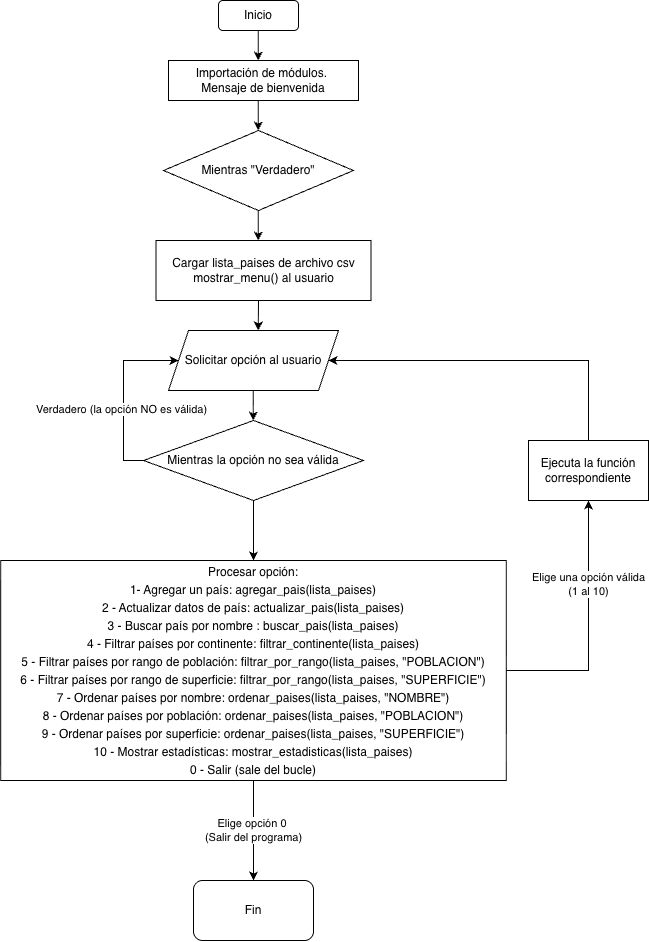

The diagram above was exported from draw.io. Its source (the exported page's mxGraphModel, read from the mxfile embedded in the PNG):
<mxGraphModel dx="1188" dy="667" grid="1" gridSize="10" guides="1" tooltips="1" connect="1" arrows="1" fold="1" page="1" pageScale="1" pageWidth="850" pageHeight="1100" math="0" shadow="0">
  <root>
    <mxCell id="0" />
    <mxCell id="1" parent="0" />
    <mxCell id="JorbE-ZOUVPCgxdZglsE-1" value="Inicio" style="rounded=1;whiteSpace=wrap;html=1;" parent="1" vertex="1">
      <mxGeometry x="370" y="10" width="80" height="30" as="geometry" />
    </mxCell>
    <mxCell id="JorbE-ZOUVPCgxdZglsE-2" value="Importación de módulos.&amp;nbsp;&lt;div&gt;Mensaje de bienvenida&lt;/div&gt;" style="rounded=0;whiteSpace=wrap;html=1;" parent="1" vertex="1">
      <mxGeometry x="320" y="70" width="190" height="40" as="geometry" />
    </mxCell>
    <mxCell id="JorbE-ZOUVPCgxdZglsE-3" value="Mientras &quot;Verdadero&quot;" style="rhombus;whiteSpace=wrap;html=1;" parent="1" vertex="1">
      <mxGeometry x="315" y="140" width="190" height="80" as="geometry" />
    </mxCell>
    <mxCell id="JorbE-ZOUVPCgxdZglsE-4" value="Cargar lista_paises de archivo csv&lt;div&gt;mostrar_menu() al usuario&lt;/div&gt;" style="rounded=0;whiteSpace=wrap;html=1;" parent="1" vertex="1">
      <mxGeometry x="307.5" y="250" width="215" height="60" as="geometry" />
    </mxCell>
    <mxCell id="JorbE-ZOUVPCgxdZglsE-6" value="Solicitar opción al usuario" style="shape=parallelogram;perimeter=parallelogramPerimeter;whiteSpace=wrap;html=1;fixedSize=1;" parent="1" vertex="1">
      <mxGeometry x="320" y="340" width="170" height="60" as="geometry" />
    </mxCell>
    <mxCell id="JorbE-ZOUVPCgxdZglsE-17" style="edgeStyle=orthogonalEdgeStyle;rounded=0;orthogonalLoop=1;jettySize=auto;html=1;exitX=0;exitY=0.5;exitDx=0;exitDy=0;" parent="1" source="JorbE-ZOUVPCgxdZglsE-7" target="JorbE-ZOUVPCgxdZglsE-6" edge="1">
      <mxGeometry relative="1" as="geometry">
        <mxPoint x="294.80952380952374" y="360" as="targetPoint" />
        <Array as="points">
          <mxPoint x="275" y="470" />
          <mxPoint x="275" y="370" />
        </Array>
      </mxGeometry>
    </mxCell>
    <mxCell id="JorbE-ZOUVPCgxdZglsE-18" value="Verdadero (la opción NO es válida)" style="edgeLabel;html=1;align=center;verticalAlign=middle;resizable=0;points=[];" parent="JorbE-ZOUVPCgxdZglsE-17" vertex="1" connectable="0">
      <mxGeometry x="-0.1831" y="2" relative="1" as="geometry">
        <mxPoint as="offset" />
      </mxGeometry>
    </mxCell>
    <mxCell id="JorbE-ZOUVPCgxdZglsE-20" value="" style="edgeStyle=orthogonalEdgeStyle;rounded=0;orthogonalLoop=1;jettySize=auto;html=1;" parent="1" source="JorbE-ZOUVPCgxdZglsE-7" target="JorbE-ZOUVPCgxdZglsE-19" edge="1">
      <mxGeometry relative="1" as="geometry" />
    </mxCell>
    <mxCell id="JorbE-ZOUVPCgxdZglsE-7" value="Mientras la opción no sea válida" style="rhombus;whiteSpace=wrap;html=1;" parent="1" vertex="1">
      <mxGeometry x="295" y="430" width="220" height="80" as="geometry" />
    </mxCell>
    <mxCell id="JorbE-ZOUVPCgxdZglsE-8" value="" style="endArrow=classic;html=1;rounded=0;" parent="1" edge="1">
      <mxGeometry width="50" height="50" relative="1" as="geometry">
        <mxPoint x="409.76" y="40" as="sourcePoint" />
        <mxPoint x="409.76" y="70" as="targetPoint" />
      </mxGeometry>
    </mxCell>
    <mxCell id="JorbE-ZOUVPCgxdZglsE-9" value="" style="endArrow=classic;html=1;rounded=0;" parent="1" edge="1">
      <mxGeometry width="50" height="50" relative="1" as="geometry">
        <mxPoint x="409.76" y="110" as="sourcePoint" />
        <mxPoint x="409.76" y="140" as="targetPoint" />
      </mxGeometry>
    </mxCell>
    <mxCell id="JorbE-ZOUVPCgxdZglsE-10" value="" style="endArrow=classic;html=1;rounded=0;" parent="1" edge="1">
      <mxGeometry width="50" height="50" relative="1" as="geometry">
        <mxPoint x="409.76" y="220" as="sourcePoint" />
        <mxPoint x="409.76" y="250" as="targetPoint" />
      </mxGeometry>
    </mxCell>
    <mxCell id="JorbE-ZOUVPCgxdZglsE-11" value="" style="endArrow=classic;html=1;rounded=0;" parent="1" edge="1">
      <mxGeometry width="50" height="50" relative="1" as="geometry">
        <mxPoint x="410" y="310" as="sourcePoint" />
        <mxPoint x="409.76" y="340" as="targetPoint" />
      </mxGeometry>
    </mxCell>
    <mxCell id="JorbE-ZOUVPCgxdZglsE-12" value="" style="endArrow=classic;html=1;rounded=0;" parent="1" edge="1">
      <mxGeometry width="50" height="50" relative="1" as="geometry">
        <mxPoint x="404.76" y="400" as="sourcePoint" />
        <mxPoint x="404.76" y="430" as="targetPoint" />
      </mxGeometry>
    </mxCell>
    <mxCell id="JorbE-ZOUVPCgxdZglsE-23" value="" style="edgeStyle=orthogonalEdgeStyle;rounded=0;orthogonalLoop=1;jettySize=auto;html=1;" parent="1" source="JorbE-ZOUVPCgxdZglsE-19" target="JorbE-ZOUVPCgxdZglsE-22" edge="1">
      <mxGeometry relative="1" as="geometry" />
    </mxCell>
    <mxCell id="JorbE-ZOUVPCgxdZglsE-24" value="Elige una opción válida &lt;br&gt;(1 al 10)" style="edgeLabel;html=1;align=center;verticalAlign=middle;resizable=0;points=[];" parent="JorbE-ZOUVPCgxdZglsE-23" vertex="1" connectable="0">
      <mxGeometry x="0.3352" relative="1" as="geometry">
        <mxPoint as="offset" />
      </mxGeometry>
    </mxCell>
    <mxCell id="JorbE-ZOUVPCgxdZglsE-31" value="" style="edgeStyle=orthogonalEdgeStyle;rounded=0;orthogonalLoop=1;jettySize=auto;html=1;" parent="1" source="JorbE-ZOUVPCgxdZglsE-19" target="JorbE-ZOUVPCgxdZglsE-30" edge="1">
      <mxGeometry relative="1" as="geometry" />
    </mxCell>
    <mxCell id="JorbE-ZOUVPCgxdZglsE-32" value="Elige opción 0&amp;nbsp;&lt;div&gt;(Salir del programa)&lt;/div&gt;" style="edgeLabel;html=1;align=center;verticalAlign=middle;resizable=0;points=[];" parent="JorbE-ZOUVPCgxdZglsE-31" vertex="1" connectable="0">
      <mxGeometry x="-0.3733" relative="1" as="geometry">
        <mxPoint y="18" as="offset" />
      </mxGeometry>
    </mxCell>
    <mxCell id="JorbE-ZOUVPCgxdZglsE-19" value="&lt;div style=&quot;line-height: 150%;&quot;&gt;Procesar opción:&lt;div&gt;1- Agregar un país: agregar_pais(lista_paises)&lt;/div&gt;&lt;div&gt;2 - Actualizar datos de país: actualizar_pais(lista_paises)&lt;/div&gt;&lt;div&gt;3 - Buscar país por nombre : buscar_pais(lista_paises)&lt;/div&gt;&lt;div&gt;4 - Filtrar países por continente:&amp;nbsp;&lt;span style=&quot;white-space: normal;&quot;&gt;&lt;span style=&quot;background-color: transparent;&quot;&gt;filtrar_continente(lista_paises)&lt;/span&gt;&lt;/span&gt;&lt;/div&gt;&lt;div&gt;5 - Filtrar países por rango de población:&amp;nbsp;filtrar_por_rango(lista_paises, &quot;POBLACION&quot;)&lt;/div&gt;&lt;div&gt;6 - Filtrar países por rango de superficie:&amp;nbsp;filtrar_por_rango(lista_paises, &quot;SUPERFICIE&quot;)&lt;/div&gt;&lt;div&gt;7 - Ordenar países por nombre:&amp;nbsp;&lt;span style=&quot;white-space: normal;&quot;&gt;&lt;span style=&quot;background-color: transparent;&quot;&gt;ordenar_paises(lista_paises, &quot;NOMBRE&quot;)&lt;/span&gt;&lt;/span&gt;&lt;/div&gt;&lt;div&gt;8 - Ordenar países por población:&amp;nbsp;&lt;span style=&quot;white-space: normal;&quot;&gt;&lt;span style=&quot;background-color: transparent;&quot;&gt;ordenar_paises(lista_paises, &quot;POBLACION&quot;)&lt;/span&gt;&lt;/span&gt;&lt;/div&gt;&lt;div&gt;9 - Ordenar países por superficie:&amp;nbsp;&lt;span style=&quot;white-space: normal;&quot;&gt;&lt;span style=&quot;background-color: transparent;&quot;&gt;ordenar_paises(lista_paises, &quot;SUPERFICIE&quot;)&lt;/span&gt;&lt;/span&gt;&lt;/div&gt;&lt;div&gt;10 - Mostrar estadísticas: mostrar_estadisticas(lista_paises)&lt;/div&gt;&lt;div&gt;0 - Salir (sale del bucle)&lt;/div&gt;&lt;/div&gt;" style="whiteSpace=wrap;html=1;" parent="1" vertex="1">
      <mxGeometry x="152.19" y="570" width="505.62" height="220" as="geometry" />
    </mxCell>
    <mxCell id="JorbE-ZOUVPCgxdZglsE-27" style="edgeStyle=orthogonalEdgeStyle;rounded=0;orthogonalLoop=1;jettySize=auto;html=1;exitX=0.5;exitY=0;exitDx=0;exitDy=0;entryX=1;entryY=0.5;entryDx=0;entryDy=0;" parent="1" source="JorbE-ZOUVPCgxdZglsE-22" target="JorbE-ZOUVPCgxdZglsE-6" edge="1">
      <mxGeometry relative="1" as="geometry">
        <mxPoint x="510" y="370" as="targetPoint" />
        <Array as="points">
          <mxPoint x="740" y="370" />
        </Array>
      </mxGeometry>
    </mxCell>
    <mxCell id="JorbE-ZOUVPCgxdZglsE-22" value="Ejecuta la función correspondiente" style="whiteSpace=wrap;html=1;" parent="1" vertex="1">
      <mxGeometry x="679.9999999999999" y="450" width="120" height="60" as="geometry" />
    </mxCell>
    <mxCell id="JorbE-ZOUVPCgxdZglsE-30" value="Fin" style="rounded=1;whiteSpace=wrap;html=1;" parent="1" vertex="1">
      <mxGeometry x="345" y="890" width="120" height="60" as="geometry" />
    </mxCell>
  </root>
</mxGraphModel>